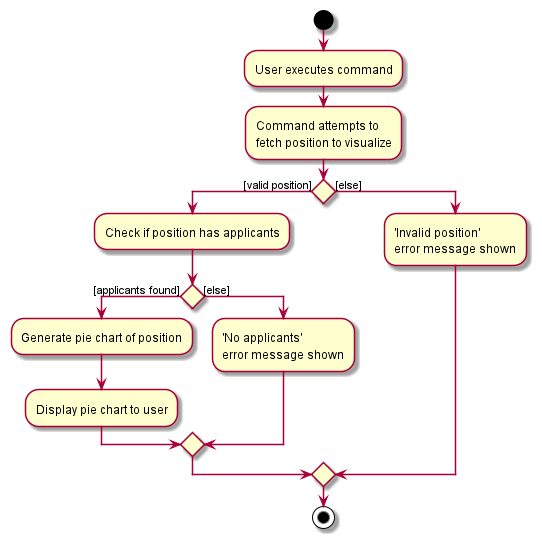

The diagram above was rendered by PlantUML. Its source (embedded in the PNG):
@startuml
start
:User executes command;
:Command attempts to
fetch position to visualize;

'Since the beta syntax does not support placing the condition outside the
'diamond we place it as the true branch instead.

if () then ([valid position])
    :Check if position has applicants;
    if () then ([applicants found])
        :Generate pie chart of position;
        :Display pie chart to user;
    else ([else])
        :'No applicants'
        error message shown;
    endif

else ([else])
    :'Invalid position'
    error message shown;
endif
stop
@enduml